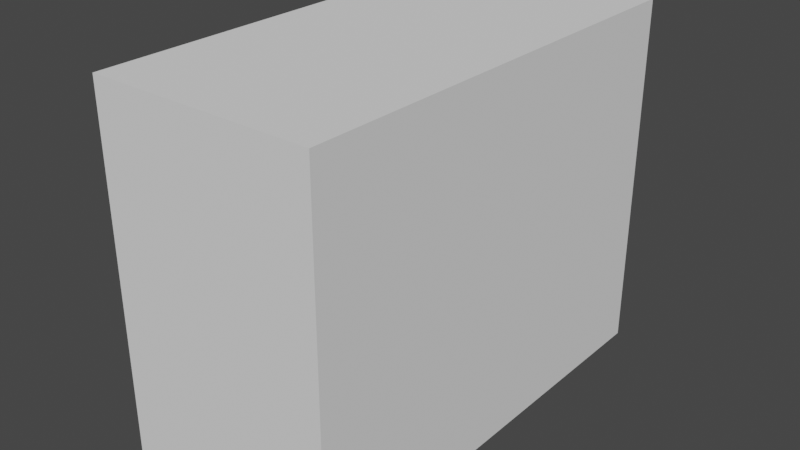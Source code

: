# Source: torso.blend  (saved by Blender 2.90.8; exported with 4.5.12 LTS)
import bpy
from mathutils import Matrix  # noqa: F401  (used for matrix-valued properties, if any)

bpy.ops.wm.read_factory_settings(use_empty=True)
scene = bpy.context.scene
scene.name = 'Scene'

# ---- collections
col_collection = bpy.data.collections.new('Collection'); scene.collection.children.link(col_collection)

# ---- world
world_world = bpy.data.worlds.new('World'); scene.world = world_world
world_world.use_nodes = True; world_world.node_tree.nodes.clear()
_N = world_world.node_tree.nodes; _L = world_world.node_tree.links
n0 = _N.new('ShaderNodeOutputWorld'); n0.name = 'World Output'; n0.location = (300, 300)
n1 = _N.new('ShaderNodeBackground'); n1.name = 'Background'; n1.location = (10, 300)
n1.inputs[0].default_value = (0.05088, 0.05088, 0.05088, 1.0)
_L.new(n1.outputs[0], n0.inputs[0])
n0.is_active_output = True
world_world.color = (0.05088, 0.05088, 0.05088)
world_world.use_sun_shadow = False
world_world.sun_shadow_jitter_overblur = 0.0

# ---- meshes
me_torso = bpy.data.meshes.new('Torso')
me_torso.from_pydata([(-0.04921, 0.09843, -0.07874), (-0.04921, 0.09843, 0.07874), (0.04921, 0.09843, -0.07874), (0.04921, 0.09843, 0.07874), (-0.04921, -0.09843, 0.07874), (0.04921, -0.09843, 0.07874), (0.04921, -0.09843, -0.07874), (-0.04921, -0.09843, -0.07874)], [], [(0, 1, 2), (2, 1, 3), (4, 5, 1), (1, 5, 3), (6, 2, 5), (5, 2, 3), (0, 7, 1), (1, 7, 4), (6, 5, 7), (7, 5, 4), (0, 2, 7), (7, 2, 6)])
me_torso.use_remesh_fix_poles = True
me_torso.use_remesh_preserve_attributes = False
me_torso.use_mirror_vertex_groups = False
me_torso.update()

# ---- objects
ob_torso = bpy.data.objects.new('Torso', me_torso)

# ---- transforms, parenting, visibility, modifiers, constraints
ob_torso.location = (0.0, 0.0, 0.0)
ob_torso.lineart.crease_threshold = 0.0

# ---- collection membership
col_collection.objects.link(ob_torso)

# ---- scene / render settings (as saved in the file)
scene.frame_start = 1; scene.frame_end = 250; scene.frame_set(1)
scene.render.engine = 'BLENDER_EEVEE_NEXT'
scene.cycles.use_denoising = False
scene.cycles.samples = 128
scene.cycles.sampling_pattern = 'TABULATED_SOBOL'
scene.cycles.use_adaptive_sampling = False
scene.cycles.use_light_tree = False
scene.view_settings.view_transform = 'Filmic'
bpy.context.view_layer.update()

# ---- added for rendering (the .blend has no active camera and no usable light): camera, sun
cam_auto = bpy.data.cameras.new('AutoCamera')
cam_auto.lens = 50.0
cam_auto.sensor_width = 36.0
cam_auto.clip_end = 1000.0
ob_auto_camera = bpy.data.objects.new('AutoCamera', cam_auto)
scene.collection.objects.link(ob_auto_camera)
ob_auto_camera.location = (0.250389, -0.300466, 0.200311)
ob_auto_camera.rotation_euler = (1.09748, -7.21219e-08, 0.694738)
scene.camera = ob_auto_camera
light_auto_sun = bpy.data.lights.new('AutoSun', 'SUN')
light_auto_sun.energy = 3.0
light_auto_sun.angle = 0.0523599
ob_auto_sun = bpy.data.objects.new('AutoSun', light_auto_sun)
scene.collection.objects.link(ob_auto_sun)
ob_auto_sun.rotation_euler = (0.872665, 0.174533, 0.523599)
bpy.context.view_layer.update()
